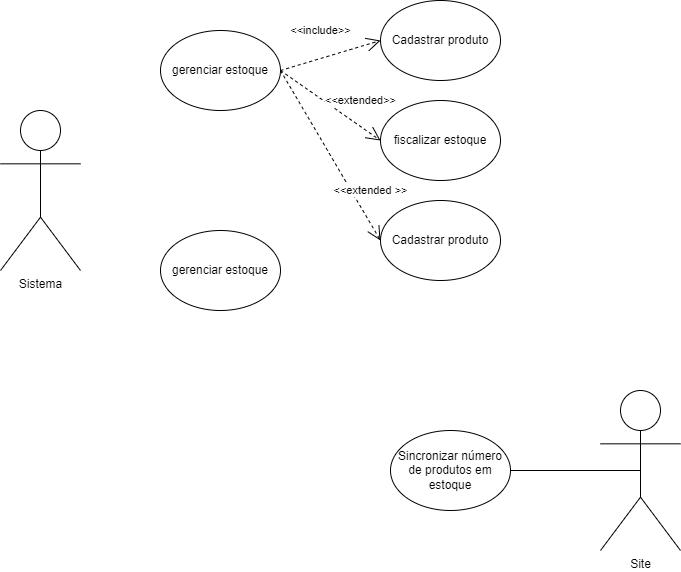

The diagram above was exported from draw.io. Its source (the exported page's mxGraphModel, read from the mxfile embedded in the PNG):
<mxGraphModel dx="1029" dy="689" grid="1" gridSize="10" guides="1" tooltips="1" connect="1" arrows="1" fold="1" page="1" pageScale="1" pageWidth="827" pageHeight="1169" math="0" shadow="0">
  <root>
    <mxCell id="0" />
    <mxCell id="1" parent="0" />
    <mxCell id="vwThFgez4yd9V8rq40Ti-2" value="Sistema" style="shape=umlActor;verticalLabelPosition=bottom;verticalAlign=top;html=1;" vertex="1" parent="1">
      <mxGeometry x="80" y="120" width="80" height="160" as="geometry" />
    </mxCell>
    <mxCell id="vwThFgez4yd9V8rq40Ti-43" value="Site" style="shape=umlActor;verticalLabelPosition=bottom;verticalAlign=top;html=1;" vertex="1" parent="1">
      <mxGeometry x="680" y="400" width="80" height="160" as="geometry" />
    </mxCell>
    <mxCell id="vwThFgez4yd9V8rq40Ti-45" value="gerenciar estoque" style="ellipse;whiteSpace=wrap;html=1;" vertex="1" parent="1">
      <mxGeometry x="240" y="40" width="120" height="80" as="geometry" />
    </mxCell>
    <mxCell id="vwThFgez4yd9V8rq40Ti-50" value="Cadastrar produto" style="ellipse;whiteSpace=wrap;html=1;" vertex="1" parent="1">
      <mxGeometry x="460" y="10" width="120" height="80" as="geometry" />
    </mxCell>
    <mxCell id="vwThFgez4yd9V8rq40Ti-51" value="gerenciar estoque" style="ellipse;whiteSpace=wrap;html=1;" vertex="1" parent="1">
      <mxGeometry x="240" y="240" width="120" height="80" as="geometry" />
    </mxCell>
    <mxCell id="vwThFgez4yd9V8rq40Ti-52" value="fiscalizar estoque" style="ellipse;whiteSpace=wrap;html=1;" vertex="1" parent="1">
      <mxGeometry x="460" y="110" width="120" height="80" as="geometry" />
    </mxCell>
    <mxCell id="vwThFgez4yd9V8rq40Ti-53" value="Cadastrar produto" style="ellipse;whiteSpace=wrap;html=1;" vertex="1" parent="1">
      <mxGeometry x="460" y="210" width="120" height="80" as="geometry" />
    </mxCell>
    <mxCell id="vwThFgez4yd9V8rq40Ti-54" value="&amp;lt;&amp;lt;include&amp;gt;&amp;gt;" style="endArrow=open;endSize=12;dashed=1;html=1;rounded=0;exitX=1;exitY=0.5;exitDx=0;exitDy=0;entryX=0;entryY=0.5;entryDx=0;entryDy=0;" edge="1" parent="1" source="vwThFgez4yd9V8rq40Ti-45" target="vwThFgez4yd9V8rq40Ti-50">
      <mxGeometry x="-0.0459" y="27" width="160" relative="1" as="geometry">
        <mxPoint x="290" y="170" as="sourcePoint" />
        <mxPoint x="450" y="170" as="targetPoint" />
        <mxPoint as="offset" />
      </mxGeometry>
    </mxCell>
    <mxCell id="vwThFgez4yd9V8rq40Ti-55" value="&amp;lt;&amp;lt;extended &amp;gt;&amp;gt;" style="endArrow=open;endSize=12;dashed=1;html=1;rounded=0;exitX=1;exitY=0.5;exitDx=0;exitDy=0;entryX=0;entryY=0.5;entryDx=0;entryDy=0;" edge="1" parent="1" source="vwThFgez4yd9V8rq40Ti-45" target="vwThFgez4yd9V8rq40Ti-53">
      <mxGeometry x="0.5116" y="17" width="160" relative="1" as="geometry">
        <mxPoint x="370" y="90" as="sourcePoint" />
        <mxPoint x="470" y="60" as="targetPoint" />
        <mxPoint as="offset" />
      </mxGeometry>
    </mxCell>
    <mxCell id="vwThFgez4yd9V8rq40Ti-56" value="&amp;lt;&amp;lt;extended&amp;gt;&amp;gt;" style="endArrow=open;endSize=12;dashed=1;html=1;rounded=0;exitX=1;exitY=0.5;exitDx=0;exitDy=0;entryX=0;entryY=0.5;entryDx=0;entryDy=0;" edge="1" parent="1" source="vwThFgez4yd9V8rq40Ti-45" target="vwThFgez4yd9V8rq40Ti-52">
      <mxGeometry x="0.3557" y="21" width="160" relative="1" as="geometry">
        <mxPoint x="380" y="100" as="sourcePoint" />
        <mxPoint x="480" y="70" as="targetPoint" />
        <mxPoint as="offset" />
      </mxGeometry>
    </mxCell>
    <mxCell id="vwThFgez4yd9V8rq40Ti-58" value="Sincronizar número de produtos em estoque" style="ellipse;whiteSpace=wrap;html=1;" vertex="1" parent="1">
      <mxGeometry x="470" y="440" width="120" height="80" as="geometry" />
    </mxCell>
    <mxCell id="vwThFgez4yd9V8rq40Ti-59" style="edgeStyle=orthogonalEdgeStyle;rounded=0;orthogonalLoop=1;jettySize=auto;html=1;exitX=1;exitY=0.5;exitDx=0;exitDy=0;entryX=0.5;entryY=0.5;entryDx=0;entryDy=0;entryPerimeter=0;endArrow=none;endFill=0;" edge="1" parent="1" source="vwThFgez4yd9V8rq40Ti-58" target="vwThFgez4yd9V8rq40Ti-43">
      <mxGeometry relative="1" as="geometry" />
    </mxCell>
  </root>
</mxGraphModel>